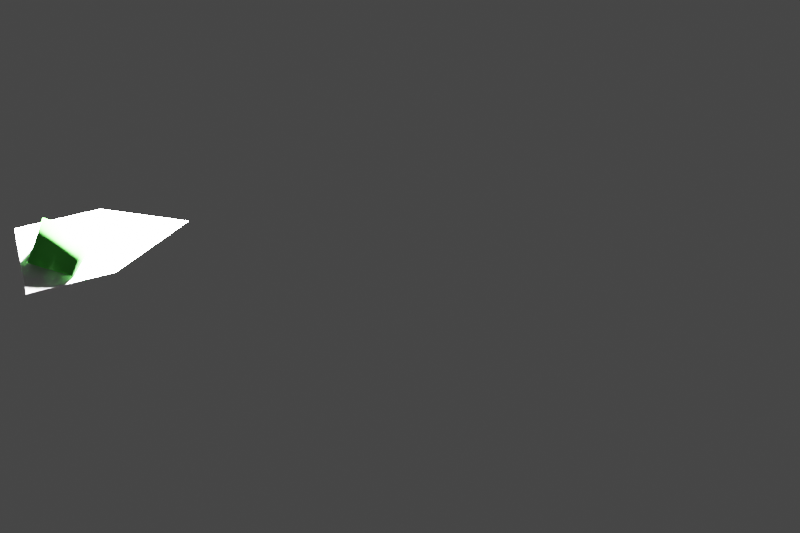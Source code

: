# Source: blend.blend  (saved by Blender 3.6.13; exported with 4.5.12 LTS)
import bpy
from mathutils import Matrix  # noqa: F401  (used for matrix-valued properties, if any)

bpy.ops.wm.read_factory_settings(use_empty=True)
scene = bpy.context.scene
scene.name = 'Scene'

# ---- collections
col_collection = bpy.data.collections.new('Collection'); scene.collection.children.link(col_collection)

# ---- materials (node trees are filled in below, after node groups)
mat_material = bpy.data.materials.new('Material')
mat_material.alpha_threshold = 0.0
mat_material.use_transparent_shadow = False
mat_material.roughness = 0.5
mat_material.line_color = (0.0, 0.0, 0.0, 1.0)

# ---- material node trees
mat_material.use_nodes = True; mat_material.node_tree.nodes.clear()
_N = mat_material.node_tree.nodes; _L = mat_material.node_tree.links
n0 = _N.new('ShaderNodeOutputMaterial'); n0.name = 'Material Output'; n0.location = (300, 300)
n1 = _N.new('ShaderNodeBsdfPrincipled'); n1.name = 'Principled BSDF'; n1.location = (10, 300)
n1.distribution = 'GGX'
n1.subsurface_method = 'RANDOM_WALK_SKIN'
n1.inputs[0].default_value = (0.1153, 0.8, 0.08935, 1.0)
n1.inputs[3].default_value = 1.45
n1.inputs[27].default_value = (0.0, 0.0, 0.0, 1.0)
n1.inputs[28].default_value = 1.0
_L.new(n1.outputs[0], n0.inputs[0])
n0.is_active_output = True

# ---- world
world_world = bpy.data.worlds.new('World'); scene.world = world_world
world_world.use_nodes = True; world_world.node_tree.nodes.clear()
_N = world_world.node_tree.nodes; _L = world_world.node_tree.links
n0 = _N.new('ShaderNodeOutputWorld'); n0.name = 'World Output'; n0.location = (300, 300)
n1 = _N.new('ShaderNodeBackground'); n1.name = 'Background'; n1.location = (10, 300)
n1.inputs[0].default_value = (0.05088, 0.05088, 0.05088, 1.0)
_L.new(n1.outputs[0], n0.inputs[0])
n0.is_active_output = True
world_world.color = (0.05088, 0.05088, 0.05088)
world_world.use_sun_shadow = False
world_world.sun_shadow_jitter_overblur = 0.0

# ---- cameras
cam_camera = bpy.data.cameras.new('Camera')
cam_camera.clip_end = 100.0
cam_camera.ortho_scale = 7.314

# ---- lights
light_light = bpy.data.lights.new('Light', 'SUN')
light_light.specular_factor = 4.0
light_light.transmission_factor = 0.0
light_light.angle = 0.1993
light_light.energy = 1000.0
light_light.shadow_soft_size = 0.1
light_light.shadow_cascade_max_distance = 1000.0

# ---- meshes
me_cube = bpy.data.meshes.new('Cube')
me_cube.from_pydata([(1.0, 1.0, 1.0), (1.0, 1.0, -1.0), (1.0, -1.0, 1.0), (1.0, -1.0, -1.0), (-1.0, 1.0, 1.0), (-1.0, 1.0, -1.0), (-1.0, -1.0, 1.0), (-1.0, -1.0, -1.0)], [], [(0, 4, 6, 2), (3, 2, 6, 7), (7, 6, 4, 5), (5, 1, 3, 7), (1, 0, 2, 3), (5, 4, 0, 1)])
me_cube.polygons.foreach_set('use_smooth', [True] * 6)
_uv = me_cube.uv_layers.new(name='UVMap')
_uv.uv.foreach_set('vector', [0.625, 0.5, 0.875, 0.5, 0.875, 0.75, 0.625, 0.75, 0.375, 0.75, 0.625, 0.75, 0.625, 1.0, 0.375, 1.0, 0.375, 0.0, 0.625, 0.0, 0.625, 0.25, 0.375, 0.25, 0.125, 0.5, 0.375, 0.5, 0.375, 0.75, 0.125, 0.75, 0.375, 0.5, 0.625, 0.5, 0.625, 0.75, 0.375, 0.75, 0.375, 0.25, 0.625, 0.25, 0.625, 0.5, 0.375, 0.5])
me_cube.materials.append(mat_material)
me_cube.use_mirror_vertex_groups = False
me_cube.update()
me_001 = bpy.data.meshes.new('平面.001')
me_001.from_pydata([(-1.0, -1.0, 0.0), (1.0, -1.0, 0.0), (-1.0, 1.0, 0.0), (1.0, 1.0, 0.0), (2.891, 0.0, 0.0)], [], [(0, 1, 4, 3, 2)])
_uv = me_001.uv_layers.new(name='UV 贴图')
_uv.uv.foreach_set('vector', [0.0, 0.0, 1.0, 0.0, 1.0, 0.5, 1.0, 1.0, 0.0, 1.0])
me_001.update()

# ---- curves / text
cu_001 = bpy.data.curves.new('贝塞尔曲线.001', 'CURVE')
cu_001.dimensions = '3D'
_sp = cu_001.splines.new('BEZIER'); _sp.bezier_points.add(6)
_sp.bezier_points.foreach_set('co', [-3.427, 0.2229, -0.33, -3.273, 0.2691, -0.2154, 2.028, 0.4552, 1.238, 5.739, 0.004718, 1.224, 6.638, 0.09089, 1.568, 9.765, 0.6722, 3.263, 10.13, 1.535, 4.874])
_sp.bezier_points.foreach_set('handle_left', [-3.428, 0.2096, -0.3538, -3.326, 0.255, -0.2516, 0.2859, 0.8789, 1.622, 5.131, 0.05071, 1.177, 6.447, 0.07948, 1.507, 9.01, 0.2841, 2.414, 10.12, 1.33, 4.508])
_sp.bezier_points.foreach_set('handle_right', [-3.425, 0.2361, -0.3062, -1.794, 0.6611, 0.7944, 2.609, 0.3139, 1.11, 5.938, -0.01034, 1.24, 7.781, 0.1594, 1.932, 10.03, 0.8076, 3.56, 10.14, 1.74, 5.24])
for _p, _l, _r in zip(_sp.bezier_points, ['ALIGNED', 'ALIGNED', 'ALIGNED', 'ALIGNED', 'ALIGNED', 'ALIGNED', 'ALIGNED'], ['ALIGNED', 'ALIGNED', 'ALIGNED', 'ALIGNED', 'ALIGNED', 'ALIGNED', 'ALIGNED']): _p.handle_left_type = _l; _p.handle_right_type = _r
_sp.order_u = 0
_sp.order_v = 0
cu_001.use_path = True
cu_001.eval_time = 1.0
cu_001.fill_mode = 'FULL'

# ---- objects
ob_cube = bpy.data.objects.new('Cube', me_cube)
ob_light = bpy.data.objects.new('Light', light_light)
ob_camera = bpy.data.objects.new('Camera', cam_camera)
ob_x = bpy.data.objects.new('贝塞尔曲线', cu_001)
ob_x_1 = bpy.data.objects.new('平面', me_001)

# ---- transforms, parenting, visibility, modifiers, constraints
ob_cube.location = (0.0, 0.0, 0.0)
ob_cube.scale = (0.5338, 0.5338, 0.5338)
ob_cube.lock_rotations_4d = False
ob_cube.empty_display_type = 'ARROWS'
ob_cube.lineart.crease_threshold = 0.0
_c = ob_cube.constraints.new('FOLLOW_PATH'); _c.name = '跟随路径'
_c.target = ob_x
ob_light.location = (4.076, 1.005, 5.904)
ob_light.rotation_euler = (0.6503, 0.05522, 1.866)
ob_light.lock_rotations_4d = False
ob_light.empty_display_type = 'ARROWS'
ob_light.color = (0.0, 0.0, 0.0, 0.0)
ob_light.lineart.crease_threshold = 0.0
ob_camera.location = (4.482, -25.21, 0.3062)
ob_camera.rotation_euler = (1.571, -0.0, 0.0)
ob_camera.scale = (1.0, 1.0, 1.0)
ob_camera.lock_rotations_4d = False
ob_camera.empty_display_type = 'ARROWS'
ob_camera.color = (0.0, 0.0, 0.0, 0.0)
ob_camera.display_type = 'WIRE'
ob_camera.lineart.crease_threshold = 0.0
ob_x.location = (0.0, 0.0, 0.0)
ob_x.rotation_euler = (-0.1263, 0.2897, -0.03627)
ob_x_1.location = (0.0, 0.0, 0.0)
_c = ob_x_1.constraints.new('FOLLOW_PATH'); _c.name = '跟随路径'
_c.target = ob_x
_c.forward_axis = 'FORWARD_X'
_c.use_curve_follow = True
_c.use_curve_radius = True

# ---- collection membership
col_collection.objects.link(ob_cube)
col_collection.objects.link(ob_light)
col_collection.objects.link(ob_camera)
col_collection.objects.link(ob_x)
col_collection.objects.link(ob_x_1)

# ---- scene / render settings (as saved in the file)
scene.camera = ob_camera
scene.frame_start = 1; scene.frame_end = 48; scene.frame_set(1)
scene.render.engine = 'BLENDER_EEVEE_NEXT'
scene.render.image_settings.file_format = 'FFMPEG'
scene.render.image_settings.color_mode = 'RGB'
scene.render.resolution_x = 720
scene.render.resolution_y = 480
scene.cycles.sampling_pattern = 'TABULATED_SOBOL'
scene.view_settings.view_transform = 'Filmic'
bpy.context.view_layer.update()
